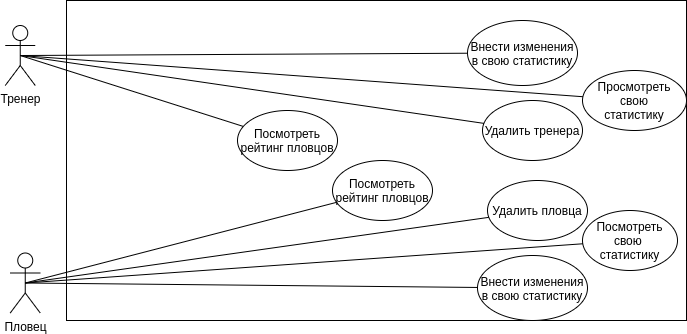

The diagram above was exported from draw.io. Its source (the exported page's mxGraphModel, read from the mxfile embedded in the PNG):
<mxGraphModel dx="1355" dy="825" grid="1" gridSize="10" guides="1" tooltips="1" connect="1" arrows="1" fold="1" page="1" pageScale="1" pageWidth="827" pageHeight="1169" math="0" shadow="0">
  <root>
    <mxCell id="0" />
    <mxCell id="1" parent="0" />
    <mxCell id="czC6OCYTASwaRr9P3j7Y-3" value="" style="rounded=0;whiteSpace=wrap;html=1;" parent="1" vertex="1">
      <mxGeometry x="164" y="270" width="620" height="320" as="geometry" />
    </mxCell>
    <mxCell id="czC6OCYTASwaRr9P3j7Y-4" value="Тренер" style="shape=umlActor;verticalLabelPosition=bottom;verticalAlign=top;html=1;outlineConnect=0;" parent="1" vertex="1">
      <mxGeometry x="102.75" y="295" width="30" height="60" as="geometry" />
    </mxCell>
    <mxCell id="czC6OCYTASwaRr9P3j7Y-6" value="" style="endArrow=none;html=1;exitX=0.5;exitY=0.5;exitDx=0;exitDy=0;exitPerimeter=0;" parent="1" source="czC6OCYTASwaRr9P3j7Y-4" target="dw9YRBVg04BNH0uPZiPv-15" edge="1">
      <mxGeometry width="50" height="50" relative="1" as="geometry">
        <mxPoint x="482.75" y="450" as="sourcePoint" />
        <mxPoint x="412.75" y="325" as="targetPoint" />
      </mxGeometry>
    </mxCell>
    <mxCell id="dw9YRBVg04BNH0uPZiPv-1" value="Пловец" style="shape=umlActor;verticalLabelPosition=bottom;verticalAlign=top;html=1;outlineConnect=0;" parent="1" vertex="1">
      <mxGeometry x="107.75" y="522.5" width="30" height="60" as="geometry" />
    </mxCell>
    <mxCell id="dw9YRBVg04BNH0uPZiPv-3" value="Посмотреть свою &lt;br&gt;статистику" style="ellipse;whiteSpace=wrap;html=1;" parent="1" vertex="1">
      <mxGeometry x="680" y="480" width="95" height="60" as="geometry" />
    </mxCell>
    <mxCell id="dw9YRBVg04BNH0uPZiPv-4" value="Внести изменения в свою статистику" style="ellipse;whiteSpace=wrap;html=1;" parent="1" vertex="1">
      <mxGeometry x="575" y="525" width="110" height="65" as="geometry" />
    </mxCell>
    <mxCell id="dw9YRBVg04BNH0uPZiPv-5" value="" style="endArrow=none;html=1;exitX=0.5;exitY=0.5;exitDx=0;exitDy=0;exitPerimeter=0;" parent="1" source="dw9YRBVg04BNH0uPZiPv-1" target="dw9YRBVg04BNH0uPZiPv-3" edge="1">
      <mxGeometry width="50" height="50" relative="1" as="geometry">
        <mxPoint x="444" y="1080" as="sourcePoint" />
        <mxPoint x="274.007588667233" y="554.5408937619106" as="targetPoint" />
      </mxGeometry>
    </mxCell>
    <mxCell id="dw9YRBVg04BNH0uPZiPv-15" value="Просмотреть свою&lt;br&gt;статистику" style="ellipse;whiteSpace=wrap;html=1;" parent="1" vertex="1">
      <mxGeometry x="680" y="340" width="104" height="60" as="geometry" />
    </mxCell>
    <mxCell id="Bg8XPrTBJ4_yKiy-n7Rz-26" value="" style="endArrow=none;html=1;exitX=0.5;exitY=0.5;exitDx=0;exitDy=0;exitPerimeter=0;" parent="1" source="czC6OCYTASwaRr9P3j7Y-4" target="Bg8XPrTBJ4_yKiy-n7Rz-27" edge="1">
      <mxGeometry width="50" height="50" relative="1" as="geometry">
        <mxPoint x="117.75" y="455" as="sourcePoint" />
        <mxPoint x="262.75" y="455" as="targetPoint" />
      </mxGeometry>
    </mxCell>
    <mxCell id="Bg8XPrTBJ4_yKiy-n7Rz-27" value="Посмотреть рейтинг пловцов" style="ellipse;whiteSpace=wrap;html=1;" parent="1" vertex="1">
      <mxGeometry x="335" y="380" width="100" height="60" as="geometry" />
    </mxCell>
    <mxCell id="W6UF8wv9C73BdJufszjG-2" value="" style="endArrow=none;html=1;" parent="1" target="jYzCD1ycOCLA5hc24-Ti-1" edge="1">
      <mxGeometry width="50" height="50" relative="1" as="geometry">
        <mxPoint x="120.25" y="325" as="sourcePoint" />
        <mxPoint x="550.25" y="325" as="targetPoint" />
      </mxGeometry>
    </mxCell>
    <mxCell id="W6UF8wv9C73BdJufszjG-5" value="" style="endArrow=none;html=1;exitX=0.5;exitY=0.5;exitDx=0;exitDy=0;exitPerimeter=0;" parent="1" source="dw9YRBVg04BNH0uPZiPv-1" target="dw9YRBVg04BNH0uPZiPv-4" edge="1">
      <mxGeometry width="50" height="50" relative="1" as="geometry">
        <mxPoint x="172.75" y="400" as="sourcePoint" />
        <mxPoint x="326.7690519013745" y="310.8310752149937" as="targetPoint" />
      </mxGeometry>
    </mxCell>
    <mxCell id="jYzCD1ycOCLA5hc24-Ti-1" value="Внести изменения в свою статистику" style="ellipse;whiteSpace=wrap;html=1;" parent="1" vertex="1">
      <mxGeometry x="565" y="290" width="110" height="65" as="geometry" />
    </mxCell>
    <mxCell id="jYzCD1ycOCLA5hc24-Ti-2" value="Посмотреть рейтинг пловцов" style="ellipse;whiteSpace=wrap;html=1;" parent="1" vertex="1">
      <mxGeometry x="430" y="430" width="100" height="60" as="geometry" />
    </mxCell>
    <mxCell id="jYzCD1ycOCLA5hc24-Ti-3" value="" style="endArrow=none;html=1;exitX=0.5;exitY=0.5;exitDx=0;exitDy=0;exitPerimeter=0;" parent="1" source="dw9YRBVg04BNH0uPZiPv-1" target="jYzCD1ycOCLA5hc24-Ti-2" edge="1">
      <mxGeometry width="50" height="50" relative="1" as="geometry">
        <mxPoint x="132.75" y="230" as="sourcePoint" />
        <mxPoint x="281.8221653768733" y="292.7672275271045" as="targetPoint" />
      </mxGeometry>
    </mxCell>
    <mxCell id="jYzCD1ycOCLA5hc24-Ti-4" value="Удалить пловца" style="ellipse;whiteSpace=wrap;html=1;" parent="1" vertex="1">
      <mxGeometry x="585" y="450" width="100" height="60" as="geometry" />
    </mxCell>
    <mxCell id="jYzCD1ycOCLA5hc24-Ti-5" value="" style="endArrow=none;html=1;exitX=0.5;exitY=0.5;exitDx=0;exitDy=0;exitPerimeter=0;" parent="1" source="dw9YRBVg04BNH0uPZiPv-1" target="jYzCD1ycOCLA5hc24-Ti-4" edge="1">
      <mxGeometry width="50" height="50" relative="1" as="geometry">
        <mxPoint x="132.75" y="562.5" as="sourcePoint" />
        <mxPoint x="359.021586902345" y="467.1894466926492" as="targetPoint" />
      </mxGeometry>
    </mxCell>
    <mxCell id="jYzCD1ycOCLA5hc24-Ti-6" value="Удалить тренера" style="ellipse;whiteSpace=wrap;html=1;" parent="1" vertex="1">
      <mxGeometry x="580" y="370" width="100" height="60" as="geometry" />
    </mxCell>
    <mxCell id="jYzCD1ycOCLA5hc24-Ti-7" value="" style="endArrow=none;html=1;exitX=0.5;exitY=0.5;exitDx=0;exitDy=0;exitPerimeter=0;" parent="1" source="czC6OCYTASwaRr9P3j7Y-4" target="jYzCD1ycOCLA5hc24-Ti-6" edge="1">
      <mxGeometry width="50" height="50" relative="1" as="geometry">
        <mxPoint x="127.75" y="602.5" as="sourcePoint" />
        <mxPoint x="583.9280266379437" y="486.65565859956405" as="targetPoint" />
      </mxGeometry>
    </mxCell>
  </root>
</mxGraphModel>